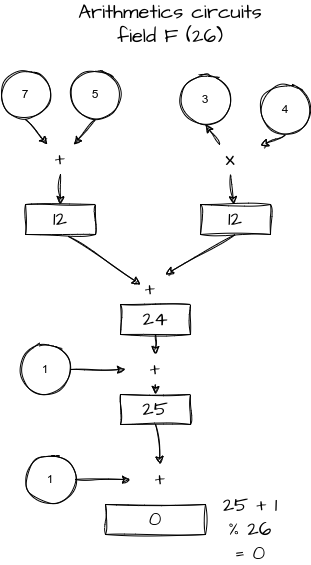

The diagram above was exported from draw.io. Its source (the exported page's mxGraphModel, read from the mxfile embedded in the PNG):
<mxGraphModel dx="1662" dy="588" grid="1" gridSize="10" guides="1" tooltips="1" connect="1" arrows="1" fold="1" page="1" pageScale="1" pageWidth="2336" pageHeight="1654" math="0" shadow="0">
  <root>
    <mxCell id="0" />
    <mxCell id="1" parent="0" />
    <mxCell id="2" value="Arithmetics circuits&lt;br&gt;field F (26)" style="text;html=1;strokeColor=none;fillColor=none;align=center;verticalAlign=middle;whiteSpace=wrap;rounded=0;sketch=1;hachureGap=4;jiggle=2;fontFamily=Architects Daughter;fontSource=https%3A%2F%2Ffonts.googleapis.com%2Fcss%3Ffamily%3DArchitects%2BDaughter;fontSize=20;" vertex="1" parent="1">
      <mxGeometry x="630" y="135" width="260" height="30" as="geometry" />
    </mxCell>
    <mxCell id="3" value="7" style="ellipse;whiteSpace=wrap;html=1;aspect=fixed;sketch=1;" vertex="1" parent="1">
      <mxGeometry x="590" y="195" width="50" height="50" as="geometry" />
    </mxCell>
    <mxCell id="4" value="5" style="ellipse;whiteSpace=wrap;html=1;aspect=fixed;sketch=1;" vertex="1" parent="1">
      <mxGeometry x="660" y="195" width="50" height="50" as="geometry" />
    </mxCell>
    <mxCell id="5" value="+" style="text;html=1;strokeColor=none;fillColor=none;align=center;verticalAlign=middle;whiteSpace=wrap;rounded=0;sketch=1;hachureGap=4;jiggle=2;fontFamily=Architects Daughter;fontSource=https%3A%2F%2Ffonts.googleapis.com%2Fcss%3Ffamily%3DArchitects%2BDaughter;fontSize=20;" vertex="1" parent="1">
      <mxGeometry x="620" y="270" width="60" height="30" as="geometry" />
    </mxCell>
    <mxCell id="6" value="12" style="rounded=0;whiteSpace=wrap;html=1;sketch=1;hachureGap=4;jiggle=2;fontFamily=Architects Daughter;fontSource=https%3A%2F%2Ffonts.googleapis.com%2Fcss%3Ffamily%3DArchitects%2BDaughter;fontSize=20;" vertex="1" parent="1">
      <mxGeometry x="615" y="330" width="70" height="30" as="geometry" />
    </mxCell>
    <mxCell id="7" value="12" style="rounded=0;whiteSpace=wrap;html=1;sketch=1;hachureGap=4;jiggle=2;fontFamily=Architects Daughter;fontSource=https%3A%2F%2Ffonts.googleapis.com%2Fcss%3Ffamily%3DArchitects%2BDaughter;fontSize=20;" vertex="1" parent="1">
      <mxGeometry x="790" y="330" width="70" height="30" as="geometry" />
    </mxCell>
    <mxCell id="8" value="3" style="ellipse;whiteSpace=wrap;html=1;aspect=fixed;sketch=1;" vertex="1" parent="1">
      <mxGeometry x="770" y="200" width="50" height="50" as="geometry" />
    </mxCell>
    <mxCell id="9" value="4" style="ellipse;whiteSpace=wrap;html=1;aspect=fixed;sketch=1;" vertex="1" parent="1">
      <mxGeometry x="850" y="210" width="50" height="50" as="geometry" />
    </mxCell>
    <mxCell id="10" value="x" style="text;html=1;strokeColor=none;fillColor=none;align=center;verticalAlign=middle;whiteSpace=wrap;rounded=0;sketch=1;hachureGap=4;jiggle=2;fontFamily=Architects Daughter;fontSource=https%3A%2F%2Ffonts.googleapis.com%2Fcss%3Ffamily%3DArchitects%2BDaughter;fontSize=20;" vertex="1" parent="1">
      <mxGeometry x="790" y="270" width="60" height="30" as="geometry" />
    </mxCell>
    <mxCell id="11" value="+" style="text;html=1;strokeColor=none;fillColor=none;align=center;verticalAlign=middle;whiteSpace=wrap;rounded=0;sketch=1;hachureGap=4;jiggle=2;fontFamily=Architects Daughter;fontSource=https%3A%2F%2Ffonts.googleapis.com%2Fcss%3Ffamily%3DArchitects%2BDaughter;fontSize=20;" vertex="1" parent="1">
      <mxGeometry x="710" y="400" width="60" height="30" as="geometry" />
    </mxCell>
    <mxCell id="12" value="1" style="ellipse;whiteSpace=wrap;html=1;aspect=fixed;sketch=1;" vertex="1" parent="1">
      <mxGeometry x="610" y="470" width="50" height="50" as="geometry" />
    </mxCell>
    <mxCell id="13" value="25" style="rounded=0;whiteSpace=wrap;html=1;sketch=1;hachureGap=4;jiggle=2;fontFamily=Architects Daughter;fontSource=https%3A%2F%2Ffonts.googleapis.com%2Fcss%3Ffamily%3DArchitects%2BDaughter;fontSize=20;" vertex="1" parent="1">
      <mxGeometry x="710" y="520" width="70" height="30" as="geometry" />
    </mxCell>
    <mxCell id="14" value="" style="endArrow=classic;html=1;rounded=0;sketch=1;hachureGap=4;jiggle=2;fontFamily=Architects Daughter;fontSource=https%3A%2F%2Ffonts.googleapis.com%2Fcss%3Ffamily%3DArchitects%2BDaughter;fontSize=16;exitX=0.5;exitY=1;exitDx=0;exitDy=0;" edge="1" source="3" target="5" parent="1">
      <mxGeometry width="50" height="50" relative="1" as="geometry">
        <mxPoint x="680" y="340" as="sourcePoint" />
        <mxPoint x="730" y="290" as="targetPoint" />
      </mxGeometry>
    </mxCell>
    <mxCell id="15" value="" style="endArrow=classic;html=1;rounded=0;sketch=1;hachureGap=4;jiggle=2;fontFamily=Architects Daughter;fontSource=https%3A%2F%2Ffonts.googleapis.com%2Fcss%3Ffamily%3DArchitects%2BDaughter;fontSize=16;exitX=0.5;exitY=1;exitDx=0;exitDy=0;" edge="1" source="4" target="5" parent="1">
      <mxGeometry width="50" height="50" relative="1" as="geometry">
        <mxPoint x="720" y="310" as="sourcePoint" />
        <mxPoint x="770" y="260" as="targetPoint" />
      </mxGeometry>
    </mxCell>
    <mxCell id="16" value="" style="endArrow=classic;html=1;rounded=0;sketch=1;hachureGap=4;jiggle=2;fontFamily=Architects Daughter;fontSource=https%3A%2F%2Ffonts.googleapis.com%2Fcss%3Ffamily%3DArchitects%2BDaughter;fontSize=16;" edge="1" source="5" target="6" parent="1">
      <mxGeometry width="50" height="50" relative="1" as="geometry">
        <mxPoint x="670" y="340" as="sourcePoint" />
        <mxPoint x="720" y="290" as="targetPoint" />
      </mxGeometry>
    </mxCell>
    <mxCell id="17" value="" style="endArrow=classic;html=1;rounded=0;sketch=1;hachureGap=4;jiggle=2;fontFamily=Architects Daughter;fontSource=https%3A%2F%2Ffonts.googleapis.com%2Fcss%3Ffamily%3DArchitects%2BDaughter;fontSize=16;entryX=0.5;entryY=1;entryDx=0;entryDy=0;" edge="1" source="10" target="8" parent="1">
      <mxGeometry width="50" height="50" relative="1" as="geometry">
        <mxPoint x="845" y="300" as="sourcePoint" />
        <mxPoint x="845" y="320.71067811865476" as="targetPoint" />
      </mxGeometry>
    </mxCell>
    <mxCell id="18" value="" style="endArrow=classic;html=1;rounded=0;sketch=1;hachureGap=4;jiggle=2;fontFamily=Architects Daughter;fontSource=https%3A%2F%2Ffonts.googleapis.com%2Fcss%3Ffamily%3DArchitects%2BDaughter;fontSize=16;exitX=0.5;exitY=1;exitDx=0;exitDy=0;" edge="1" source="9" target="10" parent="1">
      <mxGeometry width="50" height="50" relative="1" as="geometry">
        <mxPoint x="870" y="310" as="sourcePoint" />
        <mxPoint x="920" y="260" as="targetPoint" />
      </mxGeometry>
    </mxCell>
    <mxCell id="19" value="" style="endArrow=classic;html=1;rounded=0;sketch=1;hachureGap=4;jiggle=2;fontFamily=Architects Daughter;fontSource=https%3A%2F%2Ffonts.googleapis.com%2Fcss%3Ffamily%3DArchitects%2BDaughter;fontSize=16;exitX=0.5;exitY=1;exitDx=0;exitDy=0;" edge="1" source="10" target="7" parent="1">
      <mxGeometry width="50" height="50" relative="1" as="geometry">
        <mxPoint x="850" y="330" as="sourcePoint" />
        <mxPoint x="900" y="280" as="targetPoint" />
      </mxGeometry>
    </mxCell>
    <mxCell id="20" value="" style="endArrow=classic;html=1;rounded=0;sketch=1;hachureGap=4;jiggle=2;fontFamily=Architects Daughter;fontSource=https%3A%2F%2Ffonts.googleapis.com%2Fcss%3Ffamily%3DArchitects%2BDaughter;fontSize=16;exitX=1;exitY=0.5;exitDx=0;exitDy=0;" edge="1" source="12" target="24" parent="1">
      <mxGeometry width="50" height="50" relative="1" as="geometry">
        <mxPoint x="750" y="390" as="sourcePoint" />
        <mxPoint x="690" y="470" as="targetPoint" />
      </mxGeometry>
    </mxCell>
    <mxCell id="21" value="" style="endArrow=classic;html=1;rounded=0;sketch=1;hachureGap=4;jiggle=2;fontFamily=Architects Daughter;fontSource=https%3A%2F%2Ffonts.googleapis.com%2Fcss%3Ffamily%3DArchitects%2BDaughter;fontSize=16;exitX=0.614;exitY=1.067;exitDx=0;exitDy=0;exitPerimeter=0;" edge="1" source="6" parent="1">
      <mxGeometry width="50" height="50" relative="1" as="geometry">
        <mxPoint x="830" y="420" as="sourcePoint" />
        <mxPoint x="730" y="410" as="targetPoint" />
      </mxGeometry>
    </mxCell>
    <mxCell id="22" value="" style="endArrow=classic;html=1;rounded=0;sketch=1;hachureGap=4;jiggle=2;fontFamily=Architects Daughter;fontSource=https%3A%2F%2Ffonts.googleapis.com%2Fcss%3Ffamily%3DArchitects%2BDaughter;fontSize=16;exitX=0.5;exitY=1;exitDx=0;exitDy=0;entryX=0.75;entryY=0;entryDx=0;entryDy=0;" edge="1" source="7" target="11" parent="1">
      <mxGeometry width="50" height="50" relative="1" as="geometry">
        <mxPoint x="820" y="450" as="sourcePoint" />
        <mxPoint x="870" y="400" as="targetPoint" />
      </mxGeometry>
    </mxCell>
    <mxCell id="23" value="24" style="rounded=0;whiteSpace=wrap;html=1;sketch=1;hachureGap=4;jiggle=2;fontFamily=Architects Daughter;fontSource=https%3A%2F%2Ffonts.googleapis.com%2Fcss%3Ffamily%3DArchitects%2BDaughter;fontSize=20;" vertex="1" parent="1">
      <mxGeometry x="710" y="430" width="70" height="30" as="geometry" />
    </mxCell>
    <mxCell id="24" value="+" style="text;html=1;strokeColor=none;fillColor=none;align=center;verticalAlign=middle;whiteSpace=wrap;rounded=0;sketch=1;hachureGap=4;jiggle=2;fontFamily=Architects Daughter;fontSource=https%3A%2F%2Ffonts.googleapis.com%2Fcss%3Ffamily%3DArchitects%2BDaughter;fontSize=20;" vertex="1" parent="1">
      <mxGeometry x="715" y="480" width="60" height="30" as="geometry" />
    </mxCell>
    <mxCell id="25" value="" style="endArrow=classic;html=1;rounded=0;sketch=1;hachureGap=4;jiggle=2;fontFamily=Architects Daughter;fontSource=https%3A%2F%2Ffonts.googleapis.com%2Fcss%3Ffamily%3DArchitects%2BDaughter;fontSize=16;exitX=0.5;exitY=1;exitDx=0;exitDy=0;entryX=0.5;entryY=0;entryDx=0;entryDy=0;" edge="1" source="23" target="24" parent="1">
      <mxGeometry width="50" height="50" relative="1" as="geometry">
        <mxPoint x="790" y="510" as="sourcePoint" />
        <mxPoint x="840" y="460" as="targetPoint" />
      </mxGeometry>
    </mxCell>
    <mxCell id="26" value="" style="endArrow=classic;html=1;rounded=0;sketch=1;hachureGap=4;jiggle=2;fontFamily=Architects Daughter;fontSource=https%3A%2F%2Ffonts.googleapis.com%2Fcss%3Ffamily%3DArchitects%2BDaughter;fontSize=16;entryX=0.5;entryY=0;entryDx=0;entryDy=0;" edge="1" source="24" target="13" parent="1">
      <mxGeometry width="50" height="50" relative="1" as="geometry">
        <mxPoint x="780" y="540" as="sourcePoint" />
        <mxPoint x="830" y="490" as="targetPoint" />
      </mxGeometry>
    </mxCell>
    <mxCell id="27" value="+" style="text;html=1;strokeColor=none;fillColor=none;align=center;verticalAlign=middle;whiteSpace=wrap;rounded=0;sketch=1;hachureGap=4;jiggle=2;fontFamily=Architects Daughter;fontSource=https%3A%2F%2Ffonts.googleapis.com%2Fcss%3Ffamily%3DArchitects%2BDaughter;fontSize=20;" vertex="1" parent="1">
      <mxGeometry x="720" y="590" width="60" height="30" as="geometry" />
    </mxCell>
    <mxCell id="28" value="1" style="ellipse;whiteSpace=wrap;html=1;aspect=fixed;sketch=1;" vertex="1" parent="1">
      <mxGeometry x="615" y="580" width="50" height="50" as="geometry" />
    </mxCell>
    <mxCell id="29" value="" style="endArrow=classic;html=1;rounded=0;sketch=1;hachureGap=4;jiggle=2;fontFamily=Architects Daughter;fontSource=https%3A%2F%2Ffonts.googleapis.com%2Fcss%3Ffamily%3DArchitects%2BDaughter;fontSize=16;exitX=1;exitY=0.5;exitDx=0;exitDy=0;" edge="1" source="28" target="27" parent="1">
      <mxGeometry width="50" height="50" relative="1" as="geometry">
        <mxPoint x="670" y="505" as="sourcePoint" />
        <mxPoint x="725" y="505" as="targetPoint" />
      </mxGeometry>
    </mxCell>
    <mxCell id="30" value="" style="endArrow=classic;html=1;rounded=0;sketch=1;hachureGap=4;jiggle=2;fontFamily=Architects Daughter;fontSource=https%3A%2F%2Ffonts.googleapis.com%2Fcss%3Ffamily%3DArchitects%2BDaughter;fontSize=16;exitX=0.5;exitY=1;exitDx=0;exitDy=0;entryX=0.5;entryY=0;entryDx=0;entryDy=0;" edge="1" source="13" target="27" parent="1">
      <mxGeometry width="50" height="50" relative="1" as="geometry">
        <mxPoint x="860" y="600" as="sourcePoint" />
        <mxPoint x="910" y="550" as="targetPoint" />
      </mxGeometry>
    </mxCell>
    <mxCell id="31" value="0" style="rounded=0;whiteSpace=wrap;html=1;sketch=1;hachureGap=4;jiggle=2;fontFamily=Architects Daughter;fontSource=https%3A%2F%2Ffonts.googleapis.com%2Fcss%3Ffamily%3DArchitects%2BDaughter;fontSize=20;" vertex="1" parent="1">
      <mxGeometry x="695" y="630" width="100" height="30" as="geometry" />
    </mxCell>
    <mxCell id="32" value="25 + 1 % 26 = 0" style="text;html=1;strokeColor=none;fillColor=none;align=center;verticalAlign=middle;whiteSpace=wrap;rounded=0;sketch=1;hachureGap=4;jiggle=2;fontFamily=Architects Daughter;fontSource=https%3A%2F%2Ffonts.googleapis.com%2Fcss%3Ffamily%3DArchitects%2BDaughter;fontSize=20;" vertex="1" parent="1">
      <mxGeometry x="810" y="640" width="60" height="30" as="geometry" />
    </mxCell>
  </root>
</mxGraphModel>